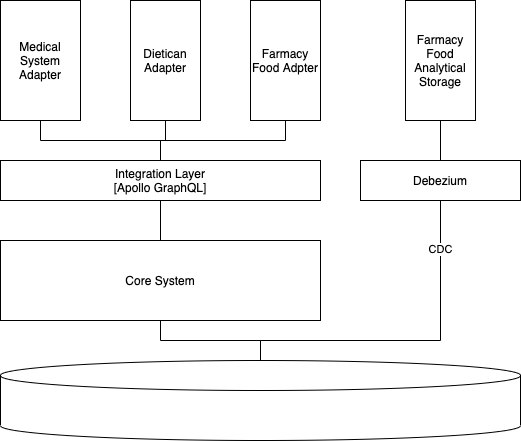

The diagram above was exported from draw.io. Its source (the exported page's mxGraphModel, read from the mxfile embedded in the PNG):
<mxGraphModel dx="741" dy="603" grid="1" gridSize="10" guides="1" tooltips="1" connect="1" arrows="1" fold="1" page="1" pageScale="1" pageWidth="827" pageHeight="1169" math="0" shadow="0">
  <root>
    <mxCell id="GyFHe23lAtsGBDWvky3N-0" />
    <mxCell id="GyFHe23lAtsGBDWvky3N-1" parent="GyFHe23lAtsGBDWvky3N-0" />
    <mxCell id="GyFHe23lAtsGBDWvky3N-16" style="edgeStyle=orthogonalEdgeStyle;rounded=0;orthogonalLoop=1;jettySize=auto;html=1;entryX=0.5;entryY=1;entryDx=0;entryDy=0;endArrow=none;endFill=0;" edge="1" parent="GyFHe23lAtsGBDWvky3N-1" source="GyFHe23lAtsGBDWvky3N-2" target="GyFHe23lAtsGBDWvky3N-3">
      <mxGeometry relative="1" as="geometry" />
    </mxCell>
    <mxCell id="GyFHe23lAtsGBDWvky3N-2" value="Core System" style="rounded=0;whiteSpace=wrap;html=1;" vertex="1" parent="GyFHe23lAtsGBDWvky3N-1">
      <mxGeometry x="160" y="280" width="320" height="80" as="geometry" />
    </mxCell>
    <mxCell id="GyFHe23lAtsGBDWvky3N-3" value="Integration Layer&lt;br&gt;[Apollo GraphQL]" style="rounded=0;whiteSpace=wrap;html=1;" vertex="1" parent="GyFHe23lAtsGBDWvky3N-1">
      <mxGeometry x="160" y="200" width="320" height="40" as="geometry" />
    </mxCell>
    <mxCell id="GyFHe23lAtsGBDWvky3N-10" style="edgeStyle=orthogonalEdgeStyle;rounded=0;orthogonalLoop=1;jettySize=auto;html=1;exitX=0.5;exitY=1;exitDx=0;exitDy=0;endArrow=none;endFill=0;" edge="1" parent="GyFHe23lAtsGBDWvky3N-1" source="GyFHe23lAtsGBDWvky3N-4" target="GyFHe23lAtsGBDWvky3N-3">
      <mxGeometry relative="1" as="geometry" />
    </mxCell>
    <mxCell id="GyFHe23lAtsGBDWvky3N-4" value="Medical System Adapter" style="rounded=0;whiteSpace=wrap;html=1;" vertex="1" parent="GyFHe23lAtsGBDWvky3N-1">
      <mxGeometry x="160" y="40" width="80" height="120" as="geometry" />
    </mxCell>
    <mxCell id="GyFHe23lAtsGBDWvky3N-11" style="edgeStyle=orthogonalEdgeStyle;rounded=0;orthogonalLoop=1;jettySize=auto;html=1;endArrow=none;endFill=0;" edge="1" parent="GyFHe23lAtsGBDWvky3N-1" source="GyFHe23lAtsGBDWvky3N-5">
      <mxGeometry relative="1" as="geometry">
        <mxPoint x="320" y="200" as="targetPoint" />
      </mxGeometry>
    </mxCell>
    <mxCell id="GyFHe23lAtsGBDWvky3N-5" value="Dietican Adapter" style="rounded=0;whiteSpace=wrap;html=1;" vertex="1" parent="GyFHe23lAtsGBDWvky3N-1">
      <mxGeometry x="290" y="40" width="70" height="120" as="geometry" />
    </mxCell>
    <mxCell id="GyFHe23lAtsGBDWvky3N-12" style="edgeStyle=orthogonalEdgeStyle;rounded=0;orthogonalLoop=1;jettySize=auto;html=1;endArrow=none;endFill=0;" edge="1" parent="GyFHe23lAtsGBDWvky3N-1" source="GyFHe23lAtsGBDWvky3N-6" target="GyFHe23lAtsGBDWvky3N-3">
      <mxGeometry relative="1" as="geometry" />
    </mxCell>
    <mxCell id="GyFHe23lAtsGBDWvky3N-6" value="Farmacy Food Adpter" style="rounded=0;whiteSpace=wrap;html=1;" vertex="1" parent="GyFHe23lAtsGBDWvky3N-1">
      <mxGeometry x="410" y="40" width="70" height="120" as="geometry" />
    </mxCell>
    <mxCell id="GyFHe23lAtsGBDWvky3N-13" style="edgeStyle=orthogonalEdgeStyle;rounded=0;orthogonalLoop=1;jettySize=auto;html=1;entryX=0.5;entryY=1;entryDx=0;entryDy=0;endArrow=none;endFill=0;" edge="1" parent="GyFHe23lAtsGBDWvky3N-1" source="GyFHe23lAtsGBDWvky3N-7" target="GyFHe23lAtsGBDWvky3N-9">
      <mxGeometry relative="1" as="geometry" />
    </mxCell>
    <mxCell id="GyFHe23lAtsGBDWvky3N-7" value="Debezium" style="rounded=0;whiteSpace=wrap;html=1;" vertex="1" parent="GyFHe23lAtsGBDWvky3N-1">
      <mxGeometry x="520" y="200" width="160" height="40" as="geometry" />
    </mxCell>
    <mxCell id="GyFHe23lAtsGBDWvky3N-14" style="edgeStyle=orthogonalEdgeStyle;rounded=0;orthogonalLoop=1;jettySize=auto;html=1;endArrow=none;endFill=0;" edge="1" parent="GyFHe23lAtsGBDWvky3N-1" source="GyFHe23lAtsGBDWvky3N-8" target="GyFHe23lAtsGBDWvky3N-7">
      <mxGeometry relative="1" as="geometry">
        <Array as="points">
          <mxPoint x="420" y="380" />
          <mxPoint x="600" y="380" />
        </Array>
      </mxGeometry>
    </mxCell>
    <mxCell id="GyFHe23lAtsGBDWvky3N-17" value="CDC" style="edgeLabel;html=1;align=center;verticalAlign=middle;resizable=0;points=[];" vertex="1" connectable="0" parent="GyFHe23lAtsGBDWvky3N-14">
      <mxGeometry x="0.7176" y="1" relative="1" as="geometry">
        <mxPoint as="offset" />
      </mxGeometry>
    </mxCell>
    <mxCell id="GyFHe23lAtsGBDWvky3N-15" style="edgeStyle=orthogonalEdgeStyle;rounded=0;orthogonalLoop=1;jettySize=auto;html=1;entryX=0.5;entryY=1;entryDx=0;entryDy=0;endArrow=none;endFill=0;" edge="1" parent="GyFHe23lAtsGBDWvky3N-1" source="GyFHe23lAtsGBDWvky3N-8" target="GyFHe23lAtsGBDWvky3N-2">
      <mxGeometry relative="1" as="geometry" />
    </mxCell>
    <mxCell id="GyFHe23lAtsGBDWvky3N-8" value="" style="shape=cylinder3;whiteSpace=wrap;html=1;boundedLbl=1;backgroundOutline=1;size=15;" vertex="1" parent="GyFHe23lAtsGBDWvky3N-1">
      <mxGeometry x="160" y="400" width="520" height="80" as="geometry" />
    </mxCell>
    <mxCell id="GyFHe23lAtsGBDWvky3N-9" value="Farmacy Food Analytical Storage" style="rounded=0;whiteSpace=wrap;html=1;" vertex="1" parent="GyFHe23lAtsGBDWvky3N-1">
      <mxGeometry x="565" y="40" width="70" height="120" as="geometry" />
    </mxCell>
  </root>
</mxGraphModel>